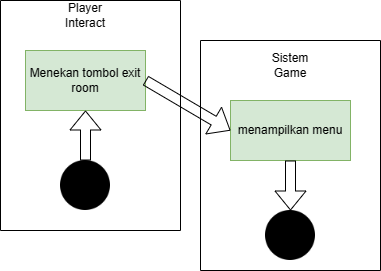

The diagram above was exported from draw.io. Its source (the exported page's mxGraphModel, read from the mxfile embedded in the PNG):
<mxGraphModel dx="1050" dy="541" grid="1" gridSize="10" guides="1" tooltips="1" connect="1" arrows="1" fold="1" page="1" pageScale="1" pageWidth="850" pageHeight="1100" math="0" shadow="0">
  <root>
    <mxCell id="0" />
    <mxCell id="1" parent="0" />
    <mxCell id="aadKGaTnMbacpwSQriJU-5" value="" style="swimlane;startSize=0;" vertex="1" parent="1">
      <mxGeometry x="170" y="80" width="180" height="230" as="geometry" />
    </mxCell>
    <mxCell id="aadKGaTnMbacpwSQriJU-2" value="" style="shape=image;html=1;verticalAlign=top;verticalLabelPosition=bottom;labelBackgroundColor=#ffffff;imageAspect=0;aspect=fixed;image=https://cdn4.iconfinder.com/data/icons/essential-app-2/16/record-round-circle-dot-128.png" vertex="1" parent="aadKGaTnMbacpwSQriJU-5">
      <mxGeometry x="60" y="160" width="50" height="50" as="geometry" />
    </mxCell>
    <mxCell id="aadKGaTnMbacpwSQriJU-10" value="Player Interact" style="text;html=1;strokeColor=none;fillColor=none;align=center;verticalAlign=middle;whiteSpace=wrap;rounded=0;" vertex="1" parent="aadKGaTnMbacpwSQriJU-5">
      <mxGeometry x="55" width="60" height="30" as="geometry" />
    </mxCell>
    <mxCell id="aadKGaTnMbacpwSQriJU-1" value="Menekan tombol exit room" style="rounded=0;whiteSpace=wrap;html=1;fillColor=#d5e8d4;strokeColor=#82b366;" vertex="1" parent="aadKGaTnMbacpwSQriJU-5">
      <mxGeometry x="25" y="50" width="120" height="60" as="geometry" />
    </mxCell>
    <mxCell id="aadKGaTnMbacpwSQriJU-12" value="" style="shape=flexArrow;endArrow=classic;html=1;rounded=0;exitX=0.5;exitY=0;exitDx=0;exitDy=0;" edge="1" parent="aadKGaTnMbacpwSQriJU-5" source="aadKGaTnMbacpwSQriJU-2" target="aadKGaTnMbacpwSQriJU-1">
      <mxGeometry width="50" height="50" relative="1" as="geometry">
        <mxPoint x="230" y="40" as="sourcePoint" />
        <mxPoint x="280" y="-10" as="targetPoint" />
      </mxGeometry>
    </mxCell>
    <mxCell id="aadKGaTnMbacpwSQriJU-8" value="" style="swimlane;startSize=0;" vertex="1" parent="1">
      <mxGeometry x="370" y="120" width="180" height="230" as="geometry" />
    </mxCell>
    <mxCell id="aadKGaTnMbacpwSQriJU-9" value="" style="shape=image;html=1;verticalAlign=top;verticalLabelPosition=bottom;labelBackgroundColor=#ffffff;imageAspect=0;aspect=fixed;image=https://cdn4.iconfinder.com/data/icons/essential-app-2/16/record-round-circle-dot-128.png" vertex="1" parent="aadKGaTnMbacpwSQriJU-8">
      <mxGeometry x="65" y="170" width="50" height="50" as="geometry" />
    </mxCell>
    <mxCell id="aadKGaTnMbacpwSQriJU-3" value="menampilkan menu" style="rounded=0;whiteSpace=wrap;html=1;fillColor=#d5e8d4;strokeColor=#82b366;" vertex="1" parent="aadKGaTnMbacpwSQriJU-8">
      <mxGeometry x="30" y="60" width="120" height="60" as="geometry" />
    </mxCell>
    <mxCell id="aadKGaTnMbacpwSQriJU-11" value="Sistem Game" style="text;html=1;strokeColor=none;fillColor=none;align=center;verticalAlign=middle;whiteSpace=wrap;rounded=0;" vertex="1" parent="aadKGaTnMbacpwSQriJU-8">
      <mxGeometry x="60" y="10" width="60" height="30" as="geometry" />
    </mxCell>
    <mxCell id="aadKGaTnMbacpwSQriJU-14" value="" style="shape=flexArrow;endArrow=classic;html=1;rounded=0;exitX=0.5;exitY=1;exitDx=0;exitDy=0;entryX=0.5;entryY=0;entryDx=0;entryDy=0;" edge="1" parent="aadKGaTnMbacpwSQriJU-8" source="aadKGaTnMbacpwSQriJU-3" target="aadKGaTnMbacpwSQriJU-9">
      <mxGeometry width="50" height="50" relative="1" as="geometry">
        <mxPoint x="30" as="sourcePoint" />
        <mxPoint x="80" y="-50" as="targetPoint" />
      </mxGeometry>
    </mxCell>
    <mxCell id="aadKGaTnMbacpwSQriJU-13" value="" style="shape=flexArrow;endArrow=classic;html=1;rounded=0;exitX=1;exitY=0.5;exitDx=0;exitDy=0;entryX=0;entryY=0.5;entryDx=0;entryDy=0;" edge="1" parent="1" source="aadKGaTnMbacpwSQriJU-1" target="aadKGaTnMbacpwSQriJU-3">
      <mxGeometry width="50" height="50" relative="1" as="geometry">
        <mxPoint x="400" y="120" as="sourcePoint" />
        <mxPoint x="450" y="70" as="targetPoint" />
      </mxGeometry>
    </mxCell>
  </root>
</mxGraphModel>